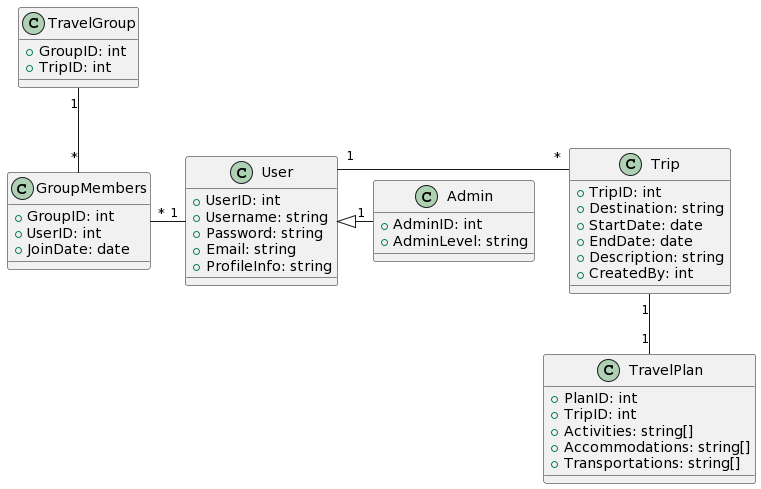

The diagram above was rendered by PlantUML. Its source (embedded in the PNG):
@startuml
skinparam packageStyle Rectangle
skinparam linetype ortho

class User {
  +UserID: int
  +Username: string
  +Password: string
  +Email: string
  +ProfileInfo: string
}

class Trip {
  +TripID: int
  +Destination: string
  +StartDate: date
  +EndDate: date
  +Description: string
  +CreatedBy: int
}

class TravelPlan {
  +PlanID: int
  +TripID: int
  +Activities: string[]
  +Accommodations: string[]
  +Transportations: string[]
}

class TravelGroup {
  +GroupID: int
  +TripID: int
}

class GroupMembers {
  +GroupID: int
  +UserID: int
  +JoinDate: date
}

class Admin {
  +AdminID: int
  +AdminLevel: string
}

User "1" -right- "*" Trip
Trip "1" -down- "1" TravelPlan
TravelGroup "1" -down- "*" GroupMembers
User "1" -left- "*" GroupMembers
Admin "1" -left-|> User
@enduml